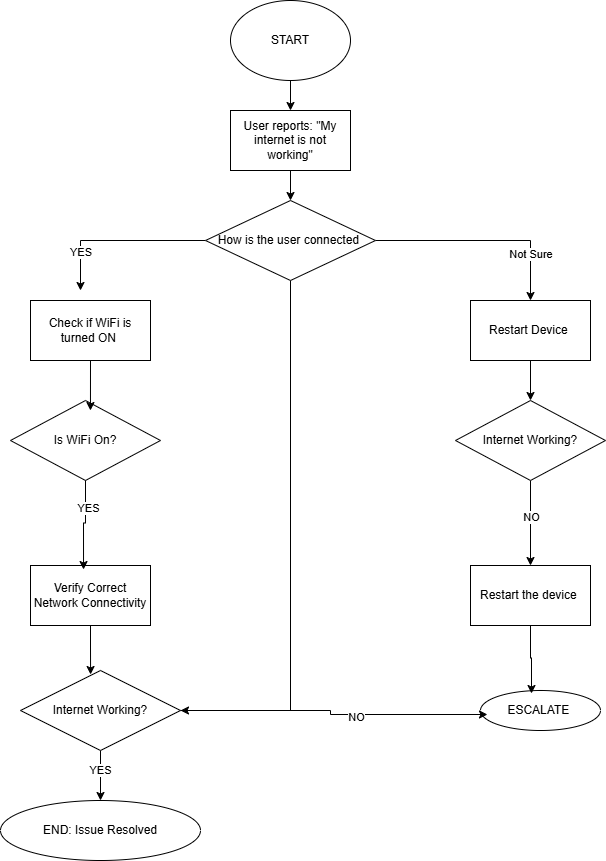

The diagram above was exported from draw.io. Its source (the exported page's mxGraphModel, read from the mxfile embedded in the PNG):
<mxGraphModel dx="872" dy="431" grid="1" gridSize="10" guides="1" tooltips="1" connect="1" arrows="1" fold="1" page="1" pageScale="1" pageWidth="827" pageHeight="1169" math="0" shadow="0">
  <root>
    <mxCell id="0" />
    <mxCell id="1" parent="0" />
    <mxCell id="iHhY0ldqwfD8kj9Qx5PW-13" edge="1" parent="1" source="iHhY0ldqwfD8kj9Qx5PW-1" style="edgeStyle=orthogonalEdgeStyle;rounded=0;orthogonalLoop=1;jettySize=auto;html=1;exitX=0.5;exitY=1;exitDx=0;exitDy=0;entryX=0.5;entryY=0;entryDx=0;entryDy=0;" target="iHhY0ldqwfD8kj9Qx5PW-2">
      <mxGeometry relative="1" as="geometry" />
    </mxCell>
    <mxCell id="iHhY0ldqwfD8kj9Qx5PW-1" parent="1" style="ellipse;whiteSpace=wrap;html=1;" value="START" vertex="1">
      <mxGeometry height="80" width="120" x="340" y="20" as="geometry" />
    </mxCell>
    <mxCell id="iHhY0ldqwfD8kj9Qx5PW-14" edge="1" parent="1" source="iHhY0ldqwfD8kj9Qx5PW-2" style="edgeStyle=orthogonalEdgeStyle;rounded=0;orthogonalLoop=1;jettySize=auto;html=1;exitX=0.5;exitY=1;exitDx=0;exitDy=0;entryX=0.5;entryY=0;entryDx=0;entryDy=0;" target="iHhY0ldqwfD8kj9Qx5PW-3">
      <mxGeometry relative="1" as="geometry" />
    </mxCell>
    <mxCell id="iHhY0ldqwfD8kj9Qx5PW-2" parent="1" style="rounded=0;whiteSpace=wrap;html=1;" value="User reports: &quot;My internet is not working&quot;" vertex="1">
      <mxGeometry height="60" width="120" x="340" y="130" as="geometry" />
    </mxCell>
    <mxCell id="iHhY0ldqwfD8kj9Qx5PW-15" edge="1" parent="1" source="iHhY0ldqwfD8kj9Qx5PW-3" style="edgeStyle=orthogonalEdgeStyle;rounded=0;orthogonalLoop=1;jettySize=auto;html=1;exitX=0;exitY=0.5;exitDx=0;exitDy=0;">
      <mxGeometry relative="1" as="geometry">
        <mxPoint x="190" y="310" as="targetPoint" />
      </mxGeometry>
    </mxCell>
    <mxCell id="iHhY0ldqwfD8kj9Qx5PW-30" connectable="0" parent="iHhY0ldqwfD8kj9Qx5PW-15" style="edgeLabel;html=1;align=center;verticalAlign=middle;resizable=0;points=[];" value="YES&amp;nbsp;" vertex="1">
      <mxGeometry relative="1" x="0.5543" y="1" as="geometry">
        <mxPoint as="offset" />
      </mxGeometry>
    </mxCell>
    <mxCell id="iHhY0ldqwfD8kj9Qx5PW-16" edge="1" parent="1" source="iHhY0ldqwfD8kj9Qx5PW-3" style="edgeStyle=orthogonalEdgeStyle;rounded=0;orthogonalLoop=1;jettySize=auto;html=1;exitX=1;exitY=0.5;exitDx=0;exitDy=0;entryX=0.5;entryY=0;entryDx=0;entryDy=0;" target="iHhY0ldqwfD8kj9Qx5PW-5">
      <mxGeometry relative="1" as="geometry" />
    </mxCell>
    <mxCell id="iHhY0ldqwfD8kj9Qx5PW-27" connectable="0" parent="iHhY0ldqwfD8kj9Qx5PW-16" style="edgeLabel;html=1;align=center;verticalAlign=middle;resizable=0;points=[];" value="Not Sure&amp;nbsp;" vertex="1">
      <mxGeometry relative="1" x="0.5628" y="1" as="geometry">
        <mxPoint as="offset" />
      </mxGeometry>
    </mxCell>
    <mxCell id="iHhY0ldqwfD8kj9Qx5PW-25" edge="1" parent="1" source="iHhY0ldqwfD8kj9Qx5PW-3" style="edgeStyle=orthogonalEdgeStyle;rounded=0;orthogonalLoop=1;jettySize=auto;html=1;exitX=0.5;exitY=1;exitDx=0;exitDy=0;entryX=1;entryY=0.5;entryDx=0;entryDy=0;" target="iHhY0ldqwfD8kj9Qx5PW-10">
      <mxGeometry relative="1" as="geometry" />
    </mxCell>
    <mxCell id="iHhY0ldqwfD8kj9Qx5PW-3" parent="1" style="rhombus;whiteSpace=wrap;html=1;" value="How is the user connected&amp;nbsp;" vertex="1">
      <mxGeometry height="80" width="170" x="315" y="220" as="geometry" />
    </mxCell>
    <mxCell id="iHhY0ldqwfD8kj9Qx5PW-4" parent="1" style="rounded=0;whiteSpace=wrap;html=1;" value="Check if WiFi is turned ON&amp;nbsp;" vertex="1">
      <mxGeometry height="60" width="120" x="140" y="320" as="geometry" />
    </mxCell>
    <mxCell id="iHhY0ldqwfD8kj9Qx5PW-18" edge="1" parent="1" source="iHhY0ldqwfD8kj9Qx5PW-5" style="edgeStyle=orthogonalEdgeStyle;rounded=0;orthogonalLoop=1;jettySize=auto;html=1;exitX=0.5;exitY=1;exitDx=0;exitDy=0;entryX=0.5;entryY=0;entryDx=0;entryDy=0;" target="iHhY0ldqwfD8kj9Qx5PW-7">
      <mxGeometry relative="1" as="geometry" />
    </mxCell>
    <mxCell id="iHhY0ldqwfD8kj9Qx5PW-5" parent="1" style="rounded=0;whiteSpace=wrap;html=1;" value="Restart Device&amp;nbsp;" vertex="1">
      <mxGeometry height="60" width="120" x="580" y="320" as="geometry" />
    </mxCell>
    <mxCell id="iHhY0ldqwfD8kj9Qx5PW-6" parent="1" style="rhombus;whiteSpace=wrap;html=1;" value="Is WiFi On?" vertex="1">
      <mxGeometry height="80" width="150" x="120" y="420" as="geometry" />
    </mxCell>
    <mxCell id="iHhY0ldqwfD8kj9Qx5PW-19" edge="1" parent="1" source="iHhY0ldqwfD8kj9Qx5PW-7" style="edgeStyle=orthogonalEdgeStyle;rounded=0;orthogonalLoop=1;jettySize=auto;html=1;exitX=0.5;exitY=1;exitDx=0;exitDy=0;entryX=0.5;entryY=0;entryDx=0;entryDy=0;" target="iHhY0ldqwfD8kj9Qx5PW-9">
      <mxGeometry relative="1" as="geometry" />
    </mxCell>
    <mxCell id="iHhY0ldqwfD8kj9Qx5PW-28" connectable="0" parent="iHhY0ldqwfD8kj9Qx5PW-19" style="edgeLabel;html=1;align=center;verticalAlign=middle;resizable=0;points=[];" value="NO" vertex="1">
      <mxGeometry relative="1" x="-0.1529" as="geometry">
        <mxPoint as="offset" />
      </mxGeometry>
    </mxCell>
    <mxCell id="iHhY0ldqwfD8kj9Qx5PW-7" parent="1" style="rhombus;whiteSpace=wrap;html=1;" value="Internet Working?" vertex="1">
      <mxGeometry height="80" width="150" x="565" y="420" as="geometry" />
    </mxCell>
    <mxCell id="iHhY0ldqwfD8kj9Qx5PW-8" parent="1" style="rounded=0;whiteSpace=wrap;html=1;" value="Verify Correct Network Connectivity" vertex="1">
      <mxGeometry height="60" width="120" x="140" y="585" as="geometry" />
    </mxCell>
    <mxCell id="iHhY0ldqwfD8kj9Qx5PW-9" parent="1" style="rounded=0;whiteSpace=wrap;html=1;" value="Restart the device&amp;nbsp;" vertex="1">
      <mxGeometry height="60" width="120" x="580" y="585" as="geometry" />
    </mxCell>
    <mxCell id="iHhY0ldqwfD8kj9Qx5PW-24" edge="1" parent="1" source="iHhY0ldqwfD8kj9Qx5PW-10" style="edgeStyle=orthogonalEdgeStyle;rounded=0;orthogonalLoop=1;jettySize=auto;html=1;exitX=0.5;exitY=1;exitDx=0;exitDy=0;entryX=0.5;entryY=0;entryDx=0;entryDy=0;" target="iHhY0ldqwfD8kj9Qx5PW-12">
      <mxGeometry relative="1" as="geometry" />
    </mxCell>
    <mxCell id="iHhY0ldqwfD8kj9Qx5PW-31" connectable="0" parent="iHhY0ldqwfD8kj9Qx5PW-24" style="edgeLabel;html=1;align=center;verticalAlign=middle;resizable=0;points=[];" value="YES" vertex="1">
      <mxGeometry relative="1" x="-0.24" y="-1" as="geometry">
        <mxPoint as="offset" />
      </mxGeometry>
    </mxCell>
    <mxCell id="iHhY0ldqwfD8kj9Qx5PW-10" parent="1" style="rhombus;whiteSpace=wrap;html=1;" value="Internet Working?" vertex="1">
      <mxGeometry height="80" width="160" x="130" y="690" as="geometry" />
    </mxCell>
    <mxCell id="iHhY0ldqwfD8kj9Qx5PW-11" parent="1" style="ellipse;whiteSpace=wrap;html=1;" value="ESCALATE&amp;nbsp;" vertex="1">
      <mxGeometry height="40" width="120" x="590" y="710" as="geometry" />
    </mxCell>
    <mxCell id="iHhY0ldqwfD8kj9Qx5PW-12" parent="1" style="ellipse;whiteSpace=wrap;html=1;" value="END: Issue Resolved" vertex="1">
      <mxGeometry height="60" width="200" x="110" y="820" as="geometry" />
    </mxCell>
    <mxCell id="iHhY0ldqwfD8kj9Qx5PW-20" edge="1" parent="1" source="iHhY0ldqwfD8kj9Qx5PW-9" style="edgeStyle=orthogonalEdgeStyle;rounded=0;orthogonalLoop=1;jettySize=auto;html=1;exitX=0.5;exitY=1;exitDx=0;exitDy=0;entryX=0.425;entryY=0.075;entryDx=0;entryDy=0;entryPerimeter=0;" target="iHhY0ldqwfD8kj9Qx5PW-11">
      <mxGeometry relative="1" as="geometry" />
    </mxCell>
    <mxCell id="iHhY0ldqwfD8kj9Qx5PW-21" edge="1" parent="1" source="iHhY0ldqwfD8kj9Qx5PW-4" style="edgeStyle=orthogonalEdgeStyle;rounded=0;orthogonalLoop=1;jettySize=auto;html=1;exitX=0.5;exitY=1;exitDx=0;exitDy=0;entryX=0.533;entryY=0.125;entryDx=0;entryDy=0;entryPerimeter=0;" target="iHhY0ldqwfD8kj9Qx5PW-6">
      <mxGeometry relative="1" as="geometry" />
    </mxCell>
    <mxCell id="iHhY0ldqwfD8kj9Qx5PW-22" edge="1" parent="1" source="iHhY0ldqwfD8kj9Qx5PW-6" style="edgeStyle=orthogonalEdgeStyle;rounded=0;orthogonalLoop=1;jettySize=auto;html=1;exitX=0.5;exitY=1;exitDx=0;exitDy=0;entryX=0.442;entryY=0.067;entryDx=0;entryDy=0;entryPerimeter=0;" target="iHhY0ldqwfD8kj9Qx5PW-8">
      <mxGeometry relative="1" as="geometry" />
    </mxCell>
    <mxCell id="iHhY0ldqwfD8kj9Qx5PW-29" connectable="0" parent="iHhY0ldqwfD8kj9Qx5PW-22" style="edgeLabel;html=1;align=center;verticalAlign=middle;resizable=0;points=[];" value="YES" vertex="1">
      <mxGeometry relative="1" x="-0.4067" y="2" as="geometry">
        <mxPoint as="offset" />
      </mxGeometry>
    </mxCell>
    <mxCell id="iHhY0ldqwfD8kj9Qx5PW-23" edge="1" parent="1" source="iHhY0ldqwfD8kj9Qx5PW-8" style="edgeStyle=orthogonalEdgeStyle;rounded=0;orthogonalLoop=1;jettySize=auto;html=1;exitX=0.5;exitY=1;exitDx=0;exitDy=0;entryX=0.438;entryY=0.05;entryDx=0;entryDy=0;entryPerimeter=0;" target="iHhY0ldqwfD8kj9Qx5PW-10">
      <mxGeometry relative="1" as="geometry" />
    </mxCell>
    <mxCell id="iHhY0ldqwfD8kj9Qx5PW-26" edge="1" parent="1" source="iHhY0ldqwfD8kj9Qx5PW-10" style="edgeStyle=orthogonalEdgeStyle;rounded=0;orthogonalLoop=1;jettySize=auto;html=1;exitX=1;exitY=0.5;exitDx=0;exitDy=0;entryX=0.058;entryY=0.6;entryDx=0;entryDy=0;entryPerimeter=0;" target="iHhY0ldqwfD8kj9Qx5PW-11">
      <mxGeometry relative="1" as="geometry" />
    </mxCell>
    <mxCell id="iHhY0ldqwfD8kj9Qx5PW-32" connectable="0" parent="iHhY0ldqwfD8kj9Qx5PW-26" style="edgeLabel;html=1;align=center;verticalAlign=middle;resizable=0;points=[];" value="NO" vertex="1">
      <mxGeometry relative="1" x="0.1513" y="-2" as="geometry">
        <mxPoint as="offset" />
      </mxGeometry>
    </mxCell>
  </root>
</mxGraphModel>